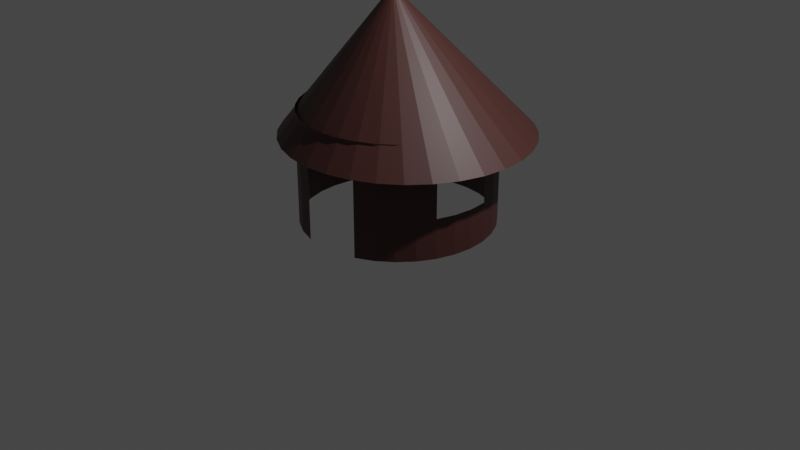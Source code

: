 # Source: Hu6.blend  (saved by Blender 2.83.19; exported with 4.5.12 LTS)
import bpy
from mathutils import Matrix  # noqa: F401  (used for matrix-valued properties, if any)

bpy.ops.wm.read_factory_settings(use_empty=True)
scene = bpy.context.scene
scene.name = 'Scene'

# ---- collections
col_collection = bpy.data.collections.new('Collection'); scene.collection.children.link(col_collection)

# ---- materials (node trees are filled in below, after node groups)
mat_material_001 = bpy.data.materials.new('Material.001')
mat_material_001.use_transparent_shadow = False

# ---- material node trees
mat_material_001.use_nodes = True; mat_material_001.node_tree.nodes.clear()
_N = mat_material_001.node_tree.nodes; _L = mat_material_001.node_tree.links
n0 = _N.new('ShaderNodeBsdfPrincipled'); n0.name = 'Principled BSDF'; n0.location = (10, 300)
n0.distribution = 'GGX'
n0.subsurface_method = 'BURLEY'
n0.inputs[0].default_value = (0.07036, 0.02361, 0.01959, 1.0)
n0.inputs[3].default_value = 1.45
n0.inputs[27].default_value = (0.0, 0.0, 0.0, 1.0)
n0.inputs[28].default_value = 1.0
n1 = _N.new('ShaderNodeOutputMaterial'); n1.name = 'Material Output'; n1.location = (300, 300)
_L.new(n0.outputs[0], n1.inputs[0])
n1.is_active_output = True

# ---- world
world_world = bpy.data.worlds.new('World'); scene.world = world_world
world_world.use_nodes = True; world_world.node_tree.nodes.clear()
_N = world_world.node_tree.nodes; _L = world_world.node_tree.links
n0 = _N.new('ShaderNodeOutputWorld'); n0.name = 'World Output'; n0.location = (300, 300)
n1 = _N.new('ShaderNodeBackground'); n1.name = 'Background'; n1.location = (10, 300)
n1.inputs[0].default_value = (0.05088, 0.05088, 0.05088, 1.0)
_L.new(n1.outputs[0], n0.inputs[0])
n0.is_active_output = True
world_world.color = (0.08984, 0.01491, 0.008364)
world_world.use_sun_shadow = False
world_world.sun_shadow_jitter_overblur = 0.0

# ---- cameras
cam_camera = bpy.data.cameras.new('Camera')
cam_camera.clip_end = 100.0
cam_camera.ortho_scale = 7.314

# ---- lights
light_light = bpy.data.lights.new('Light', 'POINT')
light_light.transmission_factor = 0.0
light_light.energy = 1000.0
light_light.shadow_soft_size = 0.1
light_light.shadow_maximum_resolution = 0.006
light_light.use_absolute_resolution = True

# ---- meshes
me_cylinder = bpy.data.meshes.new('Cylinder')
me_cylinder.from_pydata([(0.0, 1.0, -1.0), (0.0, 1.0, 1.0), (0.1951, 0.9808, -1.0), (0.1951, 0.9808, 1.0), (0.3827, 0.9239, -1.0), (0.3827, 0.9239, 1.0), (0.5556, 0.8315, -1.0), (0.5556, 0.8315, 1.0), (0.7071, 0.7071, -1.0), (0.7071, 0.7071, 1.0), (0.8315, 0.5556, -1.0), (0.8315, 0.5556, 1.0), (0.9239, 0.3827, -1.0), (0.9239, 0.3827, 1.0), (0.9808, 0.1951, -1.0), (0.9808, 0.1951, 1.0), (1.0, 7.55e-08, -1.0), (1.0, 7.55e-08, 1.0), (0.9808, -0.1951, -1.0), (0.9808, -0.1951, 1.0), (0.9239, -0.3827, -1.0), (0.9239, -0.3827, 1.0), (0.8315, -0.5556, -1.0), (0.8315, -0.5556, 1.0), (0.7071, -0.7071, -1.0), (0.7071, -0.7071, 1.0), (0.5556, -0.8315, -1.0), (0.5556, -0.8315, 1.0), (0.3827, -0.9239, -1.0), (0.3827, -0.9239, 1.0), (0.1951, -0.9808, -1.0), (0.1951, -0.9808, 1.0), (-3.258e-07, -1.0, -1.0), (-3.258e-07, -1.0, 1.0), (-0.1951, -0.9808, -1.0), (-0.1951, -0.9808, 1.0), (-0.3827, -0.9239, -1.0), (-0.3827, -0.9239, 1.0), (-0.5556, -0.8315, -1.0), (-0.5556, -0.8315, 1.0), (-0.7071, -0.7071, -1.0), (-0.7071, -0.7071, 1.0), (-0.8315, -0.5556, -1.0), (-0.8315, -0.5556, 1.0), (-0.9239, -0.3827, -1.0), (-0.9239, -0.3827, 1.0), (-0.9808, -0.1951, -1.0), (-0.9808, -0.1951, 1.0), (-1.0, 9.656e-07, -1.0), (-1.0, 9.656e-07, 1.0), (-0.9808, 0.1951, -1.0), (-0.9808, 0.1951, 1.0), (-0.9239, 0.3827, -1.0), (-0.9239, 0.3827, 1.0), (-0.8315, 0.5556, -1.0), (-0.8315, 0.5556, 1.0), (-0.7071, 0.7071, -1.0), (-0.7071, 0.7071, 1.0), (-0.5556, 0.8315, -1.0), (-0.5556, 0.8315, 1.0), (-0.3827, 0.9239, -1.0), (-0.3827, 0.9239, 1.0), (-0.1951, 0.9808, -1.0), (-0.1951, 0.9808, 1.0), (0.0, 1.0, 0.7488), (0.1951, 0.9808, 0.7488), (0.3827, 0.9239, 0.7488), (0.5556, 0.8315, 0.7488), (0.7071, 0.7071, 0.7488), (0.8315, 0.5556, 0.7488), (0.9239, 0.3827, 0.7488), (0.9808, 0.1951, 0.7488), (1.0, 7.55e-08, 0.7488), (0.9808, -0.1951, 0.7488), (0.9239, -0.3827, 0.7488), (0.8315, -0.5556, 0.7488), (0.7071, -0.7071, 0.7488), (0.5556, -0.8315, 0.7488), (0.3827, -0.9239, 0.7488), (0.1951, -0.9808, 0.7488), (-3.258e-07, -1.0, 0.7488), (-0.1951, -0.9808, 0.7488), (-0.3827, -0.9239, 0.7488), (-0.5556, -0.8315, 0.7488), (-0.7071, -0.7071, 0.7488), (-0.8315, -0.5556, 0.7488), (-0.9239, -0.3827, 0.7488), (-0.9808, -0.1951, 0.7488), (-1.0, 9.656e-07, 0.7488), (-0.9808, 0.1951, 0.7488), (-0.9239, 0.3827, 0.7488), (-0.8315, 0.5556, 0.7488), (-0.7071, 0.7071, 0.7488), (-0.5556, 0.8315, 0.7488), (-0.3827, 0.9239, 0.7488), (-0.1951, 0.9808, 0.7488), (0.1951, 0.9808, -0.8481), (0.3827, 0.9239, -0.8481), (0.5556, 0.8315, -0.8481), (0.7071, 0.7071, -0.8481), (0.8315, 0.5556, -0.8481), (0.9239, 0.3827, -0.8481), (0.9808, 0.1951, -0.8481), (1.0, 7.55e-08, -0.8481), (0.9808, -0.1951, -0.8481), (0.9239, -0.3827, -0.8481), (0.8315, -0.5556, -0.8481), (0.7071, -0.7071, -0.8481), (0.5556, -0.8315, -0.8481), (0.3827, -0.9239, -0.8481), (-0.1951, -0.9808, -0.8481), (-0.3827, -0.9239, -0.8481), (-0.5556, -0.8315, -0.8481), (-0.7071, -0.7071, -0.8481), (-0.8315, -0.5556, -0.8481), (-0.9239, -0.3827, -0.8481), (-0.9808, -0.1951, -0.8481), (-1.0, 9.656e-07, -0.8481), (-0.9808, 0.1951, -0.8481), (-0.9239, 0.3827, -0.8481), (-0.8315, 0.5556, -0.8481), (-0.7071, 0.7071, -0.8481), (-0.5556, 0.8315, -0.8481), (-0.3827, 0.9239, -0.8481), (-0.1951, 0.9808, -0.8481), (0.0, 1.0, -0.8481), (0.0, 1.0, 0.3038), (0.1951, 0.9808, 0.3038), (0.3827, 0.9239, 0.3038), (0.5556, 0.8315, 0.3038), (0.7071, 0.7071, 0.3038), (0.8315, 0.5556, 0.3038), (0.9239, 0.3827, 0.3038), (0.9808, 0.1951, 0.3038), (0.9239, -0.3827, 0.3038), (0.8315, -0.5556, 0.3038), (0.7071, -0.7071, 0.3038), (0.5556, -0.8315, 0.3038), (0.3827, -0.9239, 0.3038), (-0.1951, -0.9808, 0.3038), (-0.3827, -0.9239, 0.3038), (-0.5556, -0.8315, 0.3038), (-0.7071, -0.7071, 0.3038), (-0.8315, -0.5556, 0.3038), (0.02809, 1.386, 0.5154), (-1.0, 9.656e-07, 0.3038), (-0.9808, 0.1951, 0.3038), (-0.9239, 0.3827, 0.3038), (-0.8315, 0.5556, 0.3038), (-0.7071, 0.7071, 0.3038), (-0.5556, 0.8315, 0.3038), (-0.3827, 0.9239, 0.3038), (-0.1951, 0.9808, 0.3038), (0.1951, 0.9808, -0.2947), (0.3827, 0.9239, -0.2947), (0.5556, 0.8315, -0.2947), (0.7071, 0.7071, -0.2947), (0.8315, 0.5556, -0.2947), (0.9239, 0.3827, -0.2947), (0.9808, 0.1951, -0.2947), (1.0, 7.55e-08, -0.2947), (0.9808, -0.1951, -0.2947), (0.9239, -0.3827, -0.2947), (0.8315, -0.5556, -0.2947), (0.7071, -0.7071, -0.2947), (0.5556, -0.8315, -0.2947), (0.3827, -0.9239, -0.2947), (-0.1951, -0.9808, -0.2947), (-0.3827, -0.9239, -0.2947), (-0.5556, -0.8315, -0.2947), (-0.7071, -0.7071, -0.2947), (-0.8315, -0.5556, -0.2947), (-0.9239, -0.3827, -0.2947), (-0.9808, -0.1951, -0.2947), (-1.0, 9.656e-07, -0.2947), (-0.9808, 0.1951, -0.2947), (-0.9239, 0.3827, -0.2947), (-0.8315, 0.5556, -0.2947), (-0.7071, 0.7071, -0.2947), (-0.5556, 0.8315, -0.2947), (-0.3827, 0.9239, -0.2947), (-0.1951, 0.9808, -0.2947), (0.0, 1.0, -0.2947), (0.2785, 1.361, 0.5154), (0.5192, 1.288, 0.5154), (0.7411, 1.169, 0.5154), (0.9355, 1.01, 0.5154), (1.095, 0.8153, 0.5154), (1.214, 0.5934, 0.5154), (1.287, 0.3527, 0.5154), (1.311, 0.1023, 0.5154), (1.287, -0.148, 0.5154), (1.214, -0.3888, 0.5154), (1.095, -0.6106, 0.5154), (0.9355, -0.8051, 0.5154), (0.7411, -0.9647, 0.5154), (0.5192, -1.083, 0.5154), (0.2785, -1.156, 0.5154), (0.02809, -1.181, 0.5154), (-0.2223, -1.156, 0.5154), (-0.463, -1.083, 0.5154), (-0.6849, -0.9647, 0.5154), (-0.8793, -0.8051, 0.5154), (-1.039, -0.6106, 0.5154), (-1.158, -0.3888, 0.5154), (-0.01275, -0.05461, 2.994), (-1.231, -0.148, 0.5154), (-1.255, 0.1023, 0.5154), (-1.231, 0.3527, 0.5154), (-1.158, 0.5934, 0.5154), (-1.039, 0.8153, 0.5154), (-0.8793, 1.01, 0.5154), (-0.6849, 1.169, 0.5154), (-0.463, 1.288, 0.5154), (-0.2223, 1.361, 0.5154)], [(30, 28), (32, 30), (34, 32)], [(64, 1, 3, 65), (65, 3, 5, 66), (66, 5, 7, 67), (67, 7, 9, 68), (68, 9, 11, 69), (69, 11, 13, 70), (70, 13, 15, 71), (71, 15, 17, 72), (72, 17, 19, 73), (73, 19, 21, 74), (74, 21, 23, 75), (75, 23, 25, 76), (76, 25, 27, 77), (77, 27, 29, 78), (78, 29, 31, 79), (79, 31, 33, 80), (80, 33, 35, 81), (81, 35, 37, 82), (82, 37, 39, 83), (83, 39, 41, 84), (84, 41, 43, 85), (85, 43, 45, 86), (86, 45, 47, 87), (87, 47, 49, 88), (88, 49, 51, 89), (89, 51, 53, 90), (90, 53, 55, 91), (91, 55, 57, 92), (92, 57, 59, 93), (93, 59, 61, 94), (94, 61, 63, 95), (95, 63, 1, 64), (152, 95, 64, 126), (151, 94, 95, 152), (150, 93, 94, 151), (149, 92, 93, 150), (148, 91, 92, 149), (147, 90, 91, 148), (146, 89, 90, 147), (145, 88, 89, 146), (185, 205, 186), (142, 84, 85, 143), (141, 83, 84, 142), (140, 82, 83, 141), (139, 81, 82, 140), (137, 77, 78, 138), (136, 76, 77, 137), (135, 75, 76, 136), (134, 74, 75, 135), (183, 205, 184), (132, 70, 71, 133), (131, 69, 70, 132), (130, 68, 69, 131), (129, 67, 68, 130), (128, 66, 67, 129), (127, 65, 66, 128), (126, 64, 65, 127), (0, 125, 96, 2), (2, 96, 97, 4), (4, 97, 98, 6), (6, 98, 99, 8), (8, 99, 100, 10), (10, 100, 101, 12), (12, 101, 102, 14), (14, 102, 103, 16), (16, 103, 104, 18), (18, 104, 105, 20), (20, 105, 106, 22), (22, 106, 107, 24), (24, 107, 108, 26), (26, 108, 109, 28), (34, 110, 111, 36), (36, 111, 112, 38), (38, 112, 113, 40), (40, 113, 114, 42), (42, 114, 115, 44), (44, 115, 116, 46), (46, 116, 117, 48), (48, 117, 118, 50), (50, 118, 119, 52), (52, 119, 120, 54), (54, 120, 121, 56), (56, 121, 122, 58), (58, 122, 123, 60), (60, 123, 124, 62), (62, 124, 125, 0), (182, 126, 127, 153), (153, 127, 128, 154), (154, 128, 129, 155), (155, 129, 130, 156), (156, 130, 131, 157), (157, 131, 132, 158), (158, 132, 133, 159), (144, 205, 183), (162, 134, 135, 163), (163, 135, 136, 164), (164, 136, 137, 165), (165, 137, 138, 166), (167, 139, 140, 168), (168, 140, 141, 169), (169, 141, 142, 170), (170, 142, 143, 171), (184, 205, 185), (174, 145, 146, 175), (175, 146, 147, 176), (176, 147, 148, 177), (177, 148, 149, 178), (178, 149, 150, 179), (179, 150, 151, 180), (180, 151, 152, 181), (181, 152, 126, 182), (124, 181, 182, 125), (123, 180, 181, 124), (122, 179, 180, 123), (121, 178, 179, 122), (120, 177, 178, 121), (119, 176, 177, 120), (118, 175, 176, 119), (117, 174, 175, 118), (116, 173, 174, 117), (115, 172, 173, 116), (114, 171, 172, 115), (113, 170, 171, 114), (112, 169, 170, 113), (111, 168, 169, 112), (110, 167, 168, 111), (108, 165, 166, 109), (107, 164, 165, 108), (106, 163, 164, 107), (105, 162, 163, 106), (104, 161, 162, 105), (103, 160, 161, 104), (102, 159, 160, 103), (101, 158, 159, 102), (100, 157, 158, 101), (99, 156, 157, 100), (98, 155, 156, 99), (97, 154, 155, 98), (96, 153, 154, 97), (125, 182, 153, 96), (186, 205, 187), (187, 205, 188), (188, 205, 189), (189, 205, 190), (190, 205, 191), (191, 205, 192), (192, 205, 193), (193, 205, 194), (194, 205, 195), (195, 205, 196), (196, 205, 197), (197, 205, 198), (198, 205, 199), (199, 205, 200), (200, 205, 201), (201, 205, 202), (202, 205, 203), (203, 205, 204), (204, 205, 206), (206, 205, 207), (207, 205, 208), (208, 205, 209), (209, 205, 210), (210, 205, 211), (211, 205, 212), (212, 205, 213), (185, 186, 187, 188, 189, 190, 191, 192, 193, 194, 195, 196, 197, 198, 199, 200, 201, 202, 203, 204, 206, 207, 208, 209, 210, 211, 212, 213, 214, 144, 183, 184), (213, 205, 214), (214, 205, 144)])
_uv = me_cylinder.uv_layers.new(name='UVMap')
_uv.uv.foreach_set('vector', [1.0, 0.8744, 1.0, 1.0, 0.9688, 1.0, 0.9688, 0.8744, 0.9688, 0.8744, 0.9688, 1.0, 0.9375, 1.0, 0.9375, 0.8744, 0.9375, 0.8744, 0.9375, 1.0, 0.9062, 1.0, 0.9062, 0.8744, 0.9062, 0.8744, 0.9062, 1.0, 0.875, 1.0, 0.875, 0.8744, 0.875, 0.8744, 0.875, 1.0, 0.8438, 1.0, 0.8438, 0.8744, 0.8438, 0.8744, 0.8438, 1.0, 0.8125, 1.0, 0.8125, 0.8744, 0.8125, 0.8744, 0.8125, 1.0, 0.7812, 1.0, 0.7812, 0.8744, 0.7812, 0.8744, 0.7812, 1.0, 0.75, 1.0, 0.75, 0.8744, 0.75, 0.8744, 0.75, 1.0, 0.7188, 1.0, 0.7188, 0.8744, 0.7188, 0.8744, 0.7188, 1.0, 0.6875, 1.0, 0.6875, 0.8744, 0.6875, 0.8744, 0.6875, 1.0, 0.6562, 1.0, 0.6562, 0.8744, 0.6562, 0.8744, 0.6562, 1.0, 0.625, 1.0, 0.625, 0.8744, 0.625, 0.8744, 0.625, 1.0, 0.5938, 1.0, 0.5938, 0.8744, 0.5938, 0.8744, 0.5938, 1.0, 0.5625, 1.0, 0.5625, 0.8744, 0.5625, 0.8744, 0.5625, 1.0, 0.5312, 1.0, 0.5312, 0.8744, 0.5312, 0.8744, 0.5312, 1.0, 0.5, 1.0, 0.5, 0.8744, 0.5, 0.8744, 0.5, 1.0, 0.4688, 1.0, 0.4688, 0.8744, 0.4688, 0.8744, 0.4688, 1.0, 0.4375, 1.0, 0.4375, 0.8744, 0.4375, 0.8744, 0.4375, 1.0, 0.4062, 1.0, 0.4062, 0.8744, 0.4062, 0.8744, 0.4062, 1.0, 0.375, 1.0, 0.375, 0.8744, 0.375, 0.8744, 0.375, 1.0, 0.3438, 1.0, 0.3438, 0.8744, 0.3438, 0.8744, 0.3438, 1.0, 0.3125, 1.0, 0.3125, 0.8744, 0.3125, 0.8744, 0.3125, 1.0, 0.2812, 1.0, 0.2812, 0.8744, 0.2812, 0.8744, 0.2812, 1.0, 0.25, 1.0, 0.25, 0.8744, 0.25, 0.8744, 0.25, 1.0, 0.2188, 1.0, 0.2188, 0.8744, 0.2188, 0.8744, 0.2188, 1.0, 0.1875, 1.0, 0.1875, 0.8744, 0.1875, 0.8744, 0.1875, 1.0, 0.1562, 1.0, 0.1562, 0.8744, 0.1562, 0.8744, 0.1562, 1.0, 0.125, 1.0, 0.125, 0.8744, 0.125, 0.8744, 0.125, 1.0, 0.09375, 1.0, 0.09375, 0.8744, 0.09375, 0.8744, 0.09375, 1.0, 0.0625, 1.0, 0.0625, 0.8744, 0.0625, 0.8744, 0.0625, 1.0, 0.03125, 1.0, 0.03125, 0.8744, 0.03125, 0.8744, 0.03125, 1.0, 0.0, 1.0, 0.0, 0.8744, 0.03125, 0.6519, 0.03125, 0.8744, 0.0, 0.8744, 0.0, 0.6519, 0.0625, 0.6519, 0.0625, 0.8744, 0.03125, 0.8744, 0.03125, 0.6519, 0.09375, 0.6519, 0.09375, 0.8744, 0.0625, 0.8744, 0.0625, 0.6519, 0.125, 0.6519, 0.125, 0.8744, 0.09375, 0.8744, 0.09375, 0.6519, 0.1562, 0.6519, 0.1562, 0.8744, 0.125, 0.8744, 0.125, 0.6519, 0.1875, 0.6519, 0.1875, 0.8744, 0.1562, 0.8744, 0.1562, 0.6519, 0.2188, 0.6519, 0.2188, 0.8744, 0.1875, 0.8744, 0.1875, 0.6519, 0.25, 0.6519, 0.25, 0.8744, 0.2188, 0.8744, 0.2188, 0.6519, 0.3833, 0.4496, 0.25, 0.25, 0.4197, 0.4197, 0.375, 0.6519, 0.375, 0.8744, 0.3438, 0.8744, 0.3438, 0.6519, 0.4063, 0.6519, 0.4062, 0.8744, 0.375, 0.8744, 0.375, 0.6519, 0.4375, 0.6519, 0.4375, 0.8744, 0.4062, 0.8744, 0.4063, 0.6519, 0.4688, 0.6519, 0.4688, 0.8744, 0.4375, 0.8744, 0.4375, 0.6519, 0.5938, 0.6519, 0.5938, 0.8744, 0.5625, 0.8744, 0.5625, 0.6519, 0.625, 0.6519, 0.625, 0.8744, 0.5938, 0.8744, 0.5938, 0.6519, 0.6562, 0.6519, 0.6562, 0.8744, 0.625, 0.8744, 0.625, 0.6519, 0.6875, 0.6519, 0.6875, 0.8744, 0.6562, 0.8744, 0.6562, 0.6519, 0.2968, 0.4854, 0.25, 0.25, 0.3418, 0.4717, 0.8125, 0.6519, 0.8125, 0.8744, 0.7812, 0.8744, 0.7812, 0.6519, 0.8438, 0.6519, 0.8438, 0.8744, 0.8125, 0.8744, 0.8125, 0.6519, 0.875, 0.6519, 0.875, 0.8744, 0.8438, 0.8744, 0.8438, 0.6519, 0.9062, 0.6519, 0.9062, 0.8744, 0.875, 0.8744, 0.875, 0.6519, 0.9375, 0.6519, 0.9375, 0.8744, 0.9062, 0.8744, 0.9062, 0.6519, 0.9688, 0.6519, 0.9688, 0.8744, 0.9375, 0.8744, 0.9375, 0.6519, 1.0, 0.6519, 1.0, 0.8744, 0.9688, 0.8744, 0.9688, 0.6519, 1.0, 0.0, 1.0, 0.07594, 0.9688, 0.07594, 0.9688, 0.0, 0.9688, 0.0, 0.9688, 0.07594, 0.9375, 0.07594, 0.9375, 0.0, 0.9375, 0.0, 0.9375, 0.07594, 0.9062, 0.07594, 0.9062, 0.0, 0.9062, 0.0, 0.9062, 0.07594, 0.875, 0.07594, 0.875, 0.0, 0.875, 0.0, 0.875, 0.07594, 0.8438, 0.07594, 0.8438, 0.0, 0.8438, 0.0, 0.8438, 0.07594, 0.8125, 0.07594, 0.8125, 0.0, 0.8125, 0.0, 0.8125, 0.07594, 0.7812, 0.07594, 0.7812, 0.0, 0.7812, 0.0, 0.7812, 0.07594, 0.75, 0.07594, 0.75, 0.0, 0.75, 0.0, 0.75, 0.07594, 0.7188, 0.07594, 0.7188, 0.0, 0.7188, 0.0, 0.7188, 0.07594, 0.6875, 0.07594, 0.6875, 0.0, 0.6875, 0.0, 0.6875, 0.07594, 0.6563, 0.07594, 0.6562, 0.0, 0.6562, 0.0, 0.6563, 0.07594, 0.625, 0.07594, 0.625, 0.0, 0.625, 0.0, 0.625, 0.07594, 0.5938, 0.07594, 0.5938, 0.0, 0.5938, 0.0, 0.5938, 0.07594, 0.5625, 0.07594, 0.5625, 0.0, 0.4688, 0.0, 0.4688, 0.07594, 0.4375, 0.07594, 0.4375, 0.0, 0.4375, 0.0, 0.4375, 0.07594, 0.4062, 0.07594, 0.4062, 0.0, 0.4062, 0.0, 0.4062, 0.07594, 0.375, 0.07594, 0.375, 0.0, 0.375, 0.0, 0.375, 0.07594, 0.3438, 0.07594, 0.3438, 0.0, 0.3438, 0.0, 0.3438, 0.07594, 0.3125, 0.07594, 0.3125, 0.0, 0.3125, 0.0, 0.3125, 0.07594, 0.2812, 0.07594, 0.2812, 0.0, 0.2812, 0.0, 0.2812, 0.07594, 0.25, 0.07594, 0.25, 0.0, 0.25, 0.0, 0.25, 0.07594, 0.2188, 0.07594, 0.2188, 0.0, 0.2188, 0.0, 0.2188, 0.07594, 0.1875, 0.07594, 0.1875, 0.0, 0.1875, 0.0, 0.1875, 0.07594, 0.1562, 0.07594, 0.1562, 0.0, 0.1562, 0.0, 0.1562, 0.07594, 0.125, 0.07594, 0.125, 0.0, 0.125, 0.0, 0.125, 0.07594, 0.09375, 0.07594, 0.09375, 0.0, 0.09375, 0.0, 0.09375, 0.07594, 0.0625, 0.07594, 0.0625, 0.0, 0.0625, 0.0, 0.0625, 0.07594, 0.03125, 0.07594, 0.03125, 0.0, 0.03125, 0.0, 0.03125, 0.07594, 0.0, 0.07594, 0.0, 0.0, 1.0, 0.3527, 1.0, 0.6519, 0.9688, 0.6519, 0.9688, 0.3527, 0.9688, 0.3527, 0.9688, 0.6519, 0.9375, 0.6519, 0.9375, 0.3527, 0.9375, 0.3527, 0.9375, 0.6519, 0.9062, 0.6519, 0.9062, 0.3527, 0.9062, 0.3527, 0.9062, 0.6519, 0.875, 0.6519, 0.875, 0.3527, 0.875, 0.3527, 0.875, 0.6519, 0.8438, 0.6519, 0.8438, 0.3527, 0.8438, 0.3527, 0.8438, 0.6519, 0.8125, 0.6519, 0.8125, 0.3527, 0.8125, 0.3527, 0.8125, 0.6519, 0.7812, 0.6519, 0.7812, 0.3527, 0.25, 0.49, 0.25, 0.25, 0.2968, 0.4854, 0.6875, 0.3527, 0.6875, 0.6519, 0.6562, 0.6519, 0.6563, 0.3527, 0.6563, 0.3527, 0.6562, 0.6519, 0.625, 0.6519, 0.625, 0.3527, 0.625, 0.3527, 0.625, 0.6519, 0.5938, 0.6519, 0.5938, 0.3527, 0.5938, 0.3527, 0.5938, 0.6519, 0.5625, 0.6519, 0.5625, 0.3527, 0.4688, 0.3527, 0.4688, 0.6519, 0.4375, 0.6519, 0.4375, 0.3527, 0.4375, 0.3527, 0.4375, 0.6519, 0.4063, 0.6519, 0.4062, 0.3527, 0.4062, 0.3527, 0.4063, 0.6519, 0.375, 0.6519, 0.375, 0.3527, 0.375, 0.3527, 0.375, 0.6519, 0.3438, 0.6519, 0.3438, 0.3527, 0.3418, 0.4717, 0.25, 0.25, 0.3833, 0.4496, 0.25, 0.3527, 0.25, 0.6519, 0.2188, 0.6519, 0.2188, 0.3527, 0.2188, 0.3527, 0.2188, 0.6519, 0.1875, 0.6519, 0.1875, 0.3527, 0.1875, 0.3527, 0.1875, 0.6519, 0.1562, 0.6519, 0.1562, 0.3527, 0.1562, 0.3527, 0.1562, 0.6519, 0.125, 0.6519, 0.125, 0.3527, 0.125, 0.3527, 0.125, 0.6519, 0.09375, 0.6519, 0.09375, 0.3527, 0.09375, 0.3527, 0.09375, 0.6519, 0.0625, 0.6519, 0.0625, 0.3527, 0.0625, 0.3527, 0.0625, 0.6519, 0.03125, 0.6519, 0.03125, 0.3527, 0.03125, 0.3527, 0.03125, 0.6519, 0.0, 0.6519, 0.0, 0.3527, 0.03125, 0.07594, 0.03125, 0.3527, 0.0, 0.3527, 0.0, 0.07594, 0.0625, 0.07594, 0.0625, 0.3527, 0.03125, 0.3527, 0.03125, 0.07594, 0.09375, 0.07594, 0.09375, 0.3527, 0.0625, 0.3527, 0.0625, 0.07594, 0.125, 0.07594, 0.125, 0.3527, 0.09375, 0.3527, 0.09375, 0.07594, 0.1562, 0.07594, 0.1562, 0.3527, 0.125, 0.3527, 0.125, 0.07594, 0.1875, 0.07594, 0.1875, 0.3527, 0.1562, 0.3527, 0.1562, 0.07594, 0.2188, 0.07594, 0.2188, 0.3527, 0.1875, 0.3527, 0.1875, 0.07594, 0.25, 0.07594, 0.25, 0.3527, 0.2188, 0.3527, 0.2188, 0.07594, 0.2812, 0.07594, 0.2812, 0.3527, 0.25, 0.3527, 0.25, 0.07594, 0.3125, 0.07594, 0.3125, 0.3527, 0.2812, 0.3527, 0.2812, 0.07594, 0.3438, 0.07594, 0.3438, 0.3527, 0.3125, 0.3527, 0.3125, 0.07594, 0.375, 0.07594, 0.375, 0.3527, 0.3438, 0.3527, 0.3438, 0.07594, 0.4062, 0.07594, 0.4062, 0.3527, 0.375, 0.3527, 0.375, 0.07594, 0.4375, 0.07594, 0.4375, 0.3527, 0.4062, 0.3527, 0.4062, 0.07594, 0.4688, 0.07594, 0.4688, 0.3527, 0.4375, 0.3527, 0.4375, 0.07594, 0.5938, 0.07594, 0.5938, 0.3527, 0.5625, 0.3527, 0.5625, 0.07594, 0.625, 0.07594, 0.625, 0.3527, 0.5938, 0.3527, 0.5938, 0.07594, 0.6563, 0.07594, 0.6563, 0.3527, 0.625, 0.3527, 0.625, 0.07594, 0.6875, 0.07594, 0.6875, 0.3527, 0.6563, 0.3527, 0.6563, 0.07594, 0.7188, 0.07594, 0.7188, 0.3527, 0.6875, 0.3527, 0.6875, 0.07594, 0.75, 0.07594, 0.75, 0.3527, 0.7188, 0.3527, 0.7188, 0.07594, 0.7812, 0.07594, 0.7812, 0.3527, 0.75, 0.3527, 0.75, 0.07594, 0.8125, 0.07594, 0.8125, 0.3527, 0.7812, 0.3527, 0.7812, 0.07594, 0.8438, 0.07594, 0.8438, 0.3527, 0.8125, 0.3527, 0.8125, 0.07594, 0.875, 0.07594, 0.875, 0.3527, 0.8438, 0.3527, 0.8438, 0.07594, 0.9062, 0.07594, 0.9062, 0.3527, 0.875, 0.3527, 0.875, 0.07594, 0.9375, 0.07594, 0.9375, 0.3527, 0.9062, 0.3527, 0.9062, 0.07594, 0.9688, 0.07594, 0.9688, 0.3527, 0.9375, 0.3527, 0.9375, 0.07594, 1.0, 0.07594, 1.0, 0.3527, 0.9688, 0.3527, 0.9688, 0.07594, 0.4197, 0.4197, 0.25, 0.25, 0.4496, 0.3833, 0.4496, 0.3833, 0.25, 0.25, 0.4717, 0.3418, 0.4717, 0.3418, 0.25, 0.25, 0.4854, 0.2968, 0.4854, 0.2968, 0.25, 0.25, 0.49, 0.25, 0.49, 0.25, 0.25, 0.25, 0.4854, 0.2032, 0.4854, 0.2032, 0.25, 0.25, 0.4717, 0.1582, 0.4717, 0.1582, 0.25, 0.25, 0.4496, 0.1167, 0.4496, 0.1167, 0.25, 0.25, 0.4197, 0.08029, 0.4197, 0.08029, 0.25, 0.25, 0.3833, 0.05045, 0.3833, 0.05045, 0.25, 0.25, 0.3418, 0.02827, 0.3418, 0.02827, 0.25, 0.25, 0.2968, 0.01461, 0.2968, 0.01461, 0.25, 0.25, 0.25, 0.01, 0.25, 0.01, 0.25, 0.25, 0.2032, 0.01461, 0.2032, 0.01461, 0.25, 0.25, 0.1582, 0.02827, 0.1582, 0.02827, 0.25, 0.25, 0.1167, 0.05045, 0.1167, 0.05045, 0.25, 0.25, 0.08029, 0.08029, 0.08029, 0.08029, 0.25, 0.25, 0.05045, 0.1167, 0.05045, 0.1167, 0.25, 0.25, 0.02827, 0.1582, 0.02827, 0.1582, 0.25, 0.25, 0.01461, 0.2032, 0.01461, 0.2032, 0.25, 0.25, 0.01, 0.25, 0.01, 0.25, 0.25, 0.25, 0.01461, 0.2968, 0.01461, 0.2968, 0.25, 0.25, 0.02827, 0.3418, 0.02827, 0.3418, 0.25, 0.25, 0.05045, 0.3833, 0.05045, 0.3833, 0.25, 0.25, 0.08029, 0.4197, 0.08029, 0.4197, 0.25, 0.25, 0.1167, 0.4496, 0.1167, 0.4496, 0.25, 0.25, 0.1582, 0.4717, 0.8833, 0.4496, 0.9197, 0.4197, 0.9496, 0.3833, 0.9717, 0.3418, 0.9854, 0.2968, 0.99, 0.25, 0.9854, 0.2032, 0.9717, 0.1582, 0.9496, 0.1167, 0.9197, 0.08029, 0.8833, 0.05045, 0.8418, 0.02827, 0.7968, 0.01461, 0.75, 0.01, 0.7032, 0.01461, 0.6582, 0.02827, 0.6167, 0.05045, 0.5803, 0.08029, 0.5504, 0.1167, 0.5283, 0.1582, 0.5146, 0.2032, 0.51, 0.25, 0.5146, 0.2968, 0.5283, 0.3418, 0.5504, 0.3833, 0.5803, 0.4197, 0.6167, 0.4496, 0.6582, 0.4717, 0.7032, 0.4854, 0.75, 0.49, 0.7968, 0.4854, 0.8418, 0.4717, 0.1582, 0.4717, 0.25, 0.25, 0.2032, 0.4854, 0.2032, 0.4854, 0.25, 0.25, 0.25, 0.49])
me_cylinder.materials.append(mat_material_001)
me_cylinder.use_remesh_fix_poles = True
me_cylinder.use_remesh_preserve_attributes = False
me_cylinder.use_mirror_vertex_groups = False
me_cylinder.update()

# ---- objects
ob_light = bpy.data.objects.new('Light', light_light)
ob_camera = bpy.data.objects.new('Camera', cam_camera)
ob_cylinder = bpy.data.objects.new('Cylinder', me_cylinder)

# ---- transforms, parenting, visibility, modifiers, constraints
ob_light.location = (4.076, 1.005, 5.904)
ob_light.rotation_euler = (0.6503, 0.05522, 1.866)
ob_light.lock_rotations_4d = False
ob_light.empty_display_type = 'ARROWS'
ob_light.color = (0.0, 0.0, 0.0, 0.0)
ob_light.lineart.crease_threshold = 0.0
ob_camera.location = (7.359, -6.926, 4.958)
ob_camera.rotation_euler = (1.109, 0.0, 0.8149)
ob_camera.lock_rotations_4d = False
ob_camera.empty_display_type = 'ARROWS'
ob_camera.color = (0.0, 0.0, 0.0, 0.0)
ob_camera.display_type = 'WIRE'
ob_camera.lineart.crease_threshold = 0.0
ob_cylinder.location = (-0.01313, -8.377e-08, 0.6235)
ob_cylinder.scale = (1.0, 1.0, 0.5906)
ob_cylinder.lineart.crease_threshold = 0.0
_m = ob_cylinder.modifiers.new('Dynamic Paint', 'DYNAMIC_PAINT')

# ---- collection membership
col_collection.objects.link(ob_light)
col_collection.objects.link(ob_camera)
col_collection.objects.link(ob_cylinder)

# ---- scene / render settings (as saved in the file)
scene.camera = ob_camera
scene.frame_start = 1; scene.frame_end = 250; scene.frame_set(1)
scene.render.engine = 'BLENDER_EEVEE_NEXT'
scene.cycles.use_denoising = False
scene.cycles.samples = 128
scene.cycles.sampling_pattern = 'TABULATED_SOBOL'
scene.cycles.use_adaptive_sampling = False
scene.cycles.use_light_tree = False
scene.view_settings.view_transform = 'Filmic'
bpy.context.view_layer.update()
